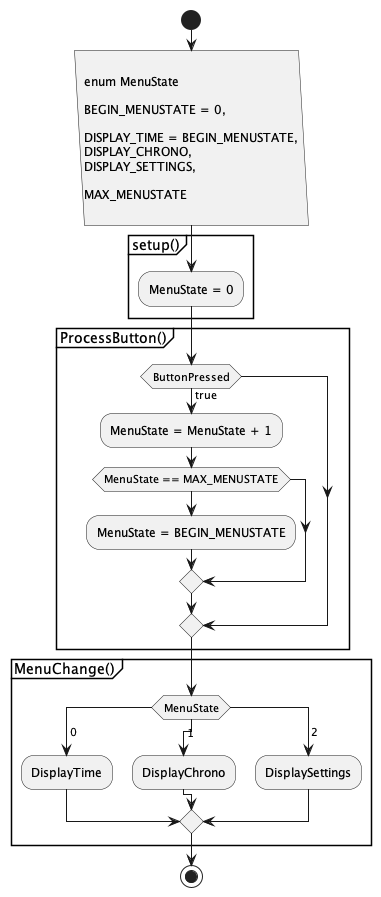

The diagram above was rendered by PlantUML. Its source (embedded in the PNG):
@startuml MenuLogicProposing
start

:
enum MenuState

BEGIN_MENUSTATE = 0,

DISPLAY_TIME = BEGIN_MENUSTATE,
DISPLAY_CHRONO,
DISPLAY_SETTINGS,

MAX_MENUSTATE
; <<load>>

partition setup() {
:MenuState = 0;
}

partition ProcessButton() {
if (ButtonPressed) then (true)
  :MenuState = MenuState + 1;
  if (MenuState == MAX_MENUSTATE) then
    :MenuState = BEGIN_MENUSTATE;
  endif
endif
}

partition MenuChange() {

switch (MenuState)
case ( 0 )
  :DisplayTime;
case ( 1 ) 
  :DisplayChrono;
case ( 2 )
  :DisplaySettings;
endswitch

}

stop
@enduml